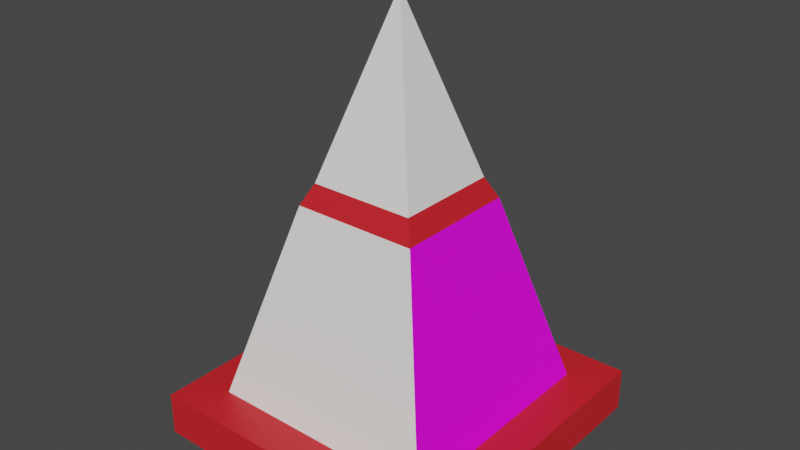 # Source: Spike.blend  (saved by Blender 2.91.10; exported with 4.5.12 LTS)
import bpy
from mathutils import Matrix  # noqa: F401  (used for matrix-valued properties, if any)

bpy.ops.wm.read_factory_settings(use_empty=True)
scene = bpy.context.scene
scene.name = 'Scene'

# ---- collections
col_collection = bpy.data.collections.new('Collection'); scene.collection.children.link(col_collection)

# ---- images (referenced by path relative to the original .blend; pixels are not part of the script)
import os
ASSET_DIR = os.environ.get("B2B_ASSET_DIR", "")  # directory of the original .blend (textures are referenced by path, not embedded)
HERE = os.path.dirname(os.path.abspath(__file__))  # packed textures are extracted next to this script under _unpacked/

def load_image(name, relpath, width, height, colorspace="sRGB"):
    """Load a texture the original file referenced (path relative to the .blend, or extracted next to this script)."""
    p = next((c for c in (os.path.join(HERE, relpath), os.path.join(ASSET_DIR, relpath)) if relpath and os.path.exists(c)), "")
    if p:
        img = bpy.data.images.load(p, check_existing=True)
        img.name = name
    else:  # same state as the original file: an image datablock whose file is absent (Cycles renders it pink)
        img = bpy.data.images.new(name, width, height)
        img.source = "FILE"
        img.filepath = "//" + (relpath or name)
    img.colorspace_settings.name = colorspace
    return img
img_antigoose_2_png = load_image('AntiGoose 2.png', 'AntiGoose 2.png', 1024, 1024, 'sRGB')

# ---- materials (node trees are filled in below, after node groups)
mat_white_spike = bpy.data.materials.new('White_Spike')
mat_white_spike.alpha_threshold = 0.0
mat_white_spike.use_transparent_shadow = False
mat_white_spike.line_color = (0.0, 0.0, 0.0, 1.0)
mat_red_spike = bpy.data.materials.new('Red_Spike')
mat_red_spike.use_transparent_shadow = False
mat_warning = bpy.data.materials.new('Warning')
mat_warning.use_transparent_shadow = False

# ---- material node trees
mat_white_spike.use_nodes = True; mat_white_spike.node_tree.nodes.clear()
_N = mat_white_spike.node_tree.nodes; _L = mat_white_spike.node_tree.links
n0 = _N.new('ShaderNodeOutputMaterial'); n0.name = 'Material Output'; n0.location = (300, 300)
n1 = _N.new('ShaderNodeBsdfPrincipled'); n1.name = 'Principled BSDF'; n1.location = (10, 300)
n1.distribution = 'GGX'
n1.subsurface_method = 'BURLEY'
n1.inputs[0].default_value = (0.9551, 0.9194, 0.8917, 1.0)
n1.inputs[2].default_value = 0.4
n1.inputs[3].default_value = 1.45
n1.inputs[27].default_value = (0.0, 0.0, 0.0, 1.0)
n1.inputs[28].default_value = 1.0
_L.new(n1.outputs[0], n0.inputs[0])
n0.is_active_output = True
mat_red_spike.use_nodes = True; mat_red_spike.node_tree.nodes.clear()
_N = mat_red_spike.node_tree.nodes; _L = mat_red_spike.node_tree.links
n0 = _N.new('ShaderNodeBsdfPrincipled'); n0.name = 'Principled BSDF'; n0.location = (10, 300)
n0.distribution = 'GGX'
n0.subsurface_method = 'BURLEY'
n0.inputs[0].default_value = (0.6619, 0.01578, 0.02303, 1.0)
n0.inputs[3].default_value = 1.45
n0.inputs[27].default_value = (0.0, 0.0, 0.0, 1.0)
n0.inputs[28].default_value = 1.0
n1 = _N.new('ShaderNodeOutputMaterial'); n1.name = 'Material Output'; n1.location = (300, 300)
_L.new(n0.outputs[0], n1.inputs[0])
n1.is_active_output = True
mat_warning.use_nodes = True; mat_warning.node_tree.nodes.clear()
_N = mat_warning.node_tree.nodes; _L = mat_warning.node_tree.links
n0 = _N.new('ShaderNodeBsdfPrincipled'); n0.name = 'Principled BSDF'; n0.location = (10, 300)
n0.distribution = 'GGX'
n0.subsurface_method = 'BURLEY'
n0.inputs[3].default_value = 1.45
n0.inputs[27].default_value = (0.0, 0.0, 0.0, 1.0)
n0.inputs[28].default_value = 1.0
n1 = _N.new('ShaderNodeOutputMaterial'); n1.name = 'Material Output'; n1.location = (300, 300)
n2 = _N.new('ShaderNodeTexImage'); n2.name = 'Image Texture'; n2.location = (-280, 280)
n2.image = img_antigoose_2_png
_L.new(n0.outputs[0], n1.inputs[0])
_L.new(n2.outputs[0], n0.inputs[0])
n1.is_active_output = True

# ---- world
world_world = bpy.data.worlds.new('World'); scene.world = world_world
world_world.use_nodes = True; world_world.node_tree.nodes.clear()
_N = world_world.node_tree.nodes; _L = world_world.node_tree.links
n0 = _N.new('ShaderNodeOutputWorld'); n0.name = 'World Output'; n0.location = (300, 300)
n1 = _N.new('ShaderNodeBackground'); n1.name = 'Background'; n1.location = (10, 300)
n1.inputs[0].default_value = (0.05088, 0.05088, 0.05088, 1.0)
_L.new(n1.outputs[0], n0.inputs[0])
n0.is_active_output = True
world_world.color = (0.05088, 0.05088, 0.05088)
world_world.use_sun_shadow = False
world_world.sun_shadow_jitter_overblur = 0.0

# ---- meshes
me_cube = bpy.data.meshes.new('Cube')
me_cube.from_pydata([(1.0, 1.0, 1.0), (1.0, 1.0, -1.0), (1.0, -1.0, 1.0), (1.0, -1.0, -1.0), (-1.0, 1.0, 1.0), (-1.0, 1.0, -1.0), (-1.0, -1.0, 1.0), (-1.0, -1.0, -1.0), (0.7491, 0.7491, 1.0), (0.7491, -0.7491, 1.0), (-0.7491, 0.7491, 1.0), (-0.7491, -0.7491, 1.0), (0.3405, 0.3405, 10.93), (0.3405, -0.3405, 10.93), (-0.3405, 0.3405, 10.93), (-0.3405, -0.3405, 10.93), (0.009757, 0.009757, 18.68), (0.009757, -0.009757, 18.68), (-0.009757, 0.009757, 18.68), (-0.009757, -0.009757, 18.68), (0.7491, 0.7491, 1.0), (0.7491, -0.7491, 1.0), (-0.7491, 0.7491, 1.0), (-0.7491, -0.7491, 1.0), (0.3405, 0.3405, 10.93), (0.3405, -0.3405, 10.93), (-0.3405, 0.3405, 10.93), (-0.3405, -0.3405, 10.93), (0.0, -0.7491, 1.0), (0.7491, 0.0, 1.0), (-0.7491, 0.0, 1.0), (0.0, 0.7491, 1.0), (0.0, -0.3405, 10.93), (0.3405, 0.0, 10.93), (-0.3405, 0.0, 10.93), (0.0, 0.3405, 10.93), (-0.4065, -0.4065, 9.966), (-0.4065, 0.4065, 9.966), (0.4065, -0.4065, 9.966), (0.4065, 0.4065, 9.966), (0.4065, 0.0, 9.966), (0.0, 0.4065, 9.966), (0.0, -0.4065, 9.966), (-0.4065, 0.0, 9.966), (0.009757, 0.009757, 18.78), (0.009757, -0.009757, 18.78), (-0.009757, 0.009757, 18.78), (-0.009757, -0.009757, 18.78), (0.7491, 0.7491, 1.0), (0.7491, -0.7491, 1.0), (0.7491, 0.0, 1.0), (0.4065, -0.4065, 9.966), (0.4065, 0.4065, 9.966), (0.4065, 0.0, 9.966)], [], [(4, 6, 11, 10), (3, 2, 6, 7), (7, 6, 4, 5), (5, 1, 3, 7), (1, 0, 2, 3), (5, 4, 0, 1), (12, 13, 25, 33, 24), (2, 0, 8, 9), (0, 4, 10, 8), (6, 2, 9, 11), (14, 15, 19, 18), (11, 9, 21, 28, 23), (14, 12, 24, 35, 26), (10, 11, 23, 30, 22), (16, 18, 46, 44), (15, 13, 17, 19), (12, 14, 18, 16), (13, 12, 16, 17), (43, 36, 27, 34), (42, 38, 25, 32), (41, 37, 26, 35), (40, 39, 24, 33), (8, 10, 22, 31, 20), (9, 8, 20, 29, 21), (15, 14, 26, 34, 27), (13, 15, 27, 32, 25), (38, 40, 33, 25), (39, 41, 35, 24), (20, 31, 41, 39), (31, 22, 37, 41), (36, 42, 32, 27), (23, 28, 42, 36), (28, 21, 38, 42), (37, 43, 34, 26), (22, 30, 43, 37), (30, 23, 36, 43), (44, 46, 47, 45), (17, 16, 44, 45), (18, 19, 47, 46), (19, 17, 45, 47), (49, 50, 53, 51), (50, 48, 52, 53)])
me_cube.polygons.foreach_set('material_index', [1, 1, 1, 1, 1, 1, 1, 1, 1, 1, 0, 0, 1, 0, 0, 0, 0, 0, 1, 1, 1, 1, 0, 0, 1, 1, 1, 1, 0, 0, 1, 0, 0, 1, 0, 0, 0, 0, 0, 0, 2, 2])
_uv = me_cube.uv_layers.new(name='UVMap')
_uv.uv.foreach_set('vector', [0.625, 0.25, 0.625, 0.0, 0.625, 0.0, 0.625, 0.25, 0.375, 0.75, 0.625, 0.75, 0.625, 1.0, 0.375, 1.0, 0.375, 0.0, 0.625, 0.0, 0.625, 0.25, 0.375, 0.25, 0.125, 0.5, 0.375, 0.5, 0.375, 0.75, 0.125, 0.75, 0.375, 0.5, 0.625, 0.5, 0.625, 0.75, 0.375, 0.75, 0.375, 0.25, 0.625, 0.25, 0.625, 0.5, 0.375, 0.5, 0.625, 0.5, 0.625, 0.75, 0.625, 0.75, 0.625, 0.625, 0.625, 0.5, 0.625, 0.75, 0.625, 0.5, 0.625, 0.5, 0.625, 0.75, 0.625, 0.5, 0.625, 0.25, 0.625, 0.25, 0.625, 0.5, 0.625, 1.0, 0.625, 0.75, 0.625, 0.75, 0.625, 1.0, 0.625, 0.25, 0.625, 0.0, 0.625, 0.0, 0.625, 0.25, 0.625, 1.0, 0.625, 0.75, 0.625, 0.75, 0.625, 0.875, 0.625, 1.0, 0.625, 0.25, 0.625, 0.5, 0.625, 0.5, 0.625, 0.375, 0.625, 0.25, 0.625, 0.25, 0.625, 0.0, 0.625, 0.0, 0.625, 0.125, 0.625, 0.25, 0.625, 0.5, 0.625, 0.25, 0.625, 0.25, 0.625, 0.5, 0.625, 1.0, 0.625, 0.75, 0.625, 0.75, 0.625, 1.0, 0.625, 0.5, 0.625, 0.25, 0.625, 0.25, 0.625, 0.5, 0.625, 0.75, 0.625, 0.5, 0.625, 0.5, 0.625, 0.75, 0.625, 0.125, 0.625, 0.0, 0.625, 0.0, 0.625, 0.125, 0.625, 0.875, 0.625, 0.75, 0.625, 0.75, 0.625, 0.875, 0.625, 0.375, 0.625, 0.25, 0.625, 0.25, 0.625, 0.375, 0.625, 0.625, 0.625, 0.5, 0.625, 0.5, 0.625, 0.625, 0.625, 0.5, 0.625, 0.25, 0.625, 0.25, 0.625, 0.375, 0.625, 0.5, 0.625, 0.75, 0.625, 0.5, 0.625, 0.5, 0.625, 0.625, 0.625, 0.75, 0.625, 0.0, 0.625, 0.25, 0.625, 0.25, 0.625, 0.125, 0.625, 0.0, 0.625, 0.75, 0.625, 1.0, 0.625, 1.0, 0.625, 0.875, 0.625, 0.75, 0.625, 0.75, 0.625, 0.625, 0.625, 0.625, 0.625, 0.75, 0.625, 0.5, 0.625, 0.375, 0.625, 0.375, 0.625, 0.5, 0.625, 0.5, 0.625, 0.375, 0.625, 0.375, 0.625, 0.5, 0.625, 0.375, 0.625, 0.25, 0.625, 0.25, 0.625, 0.375, 0.625, 1.0, 0.625, 0.875, 0.625, 0.875, 0.625, 1.0, 0.625, 1.0, 0.625, 0.875, 0.625, 0.875, 0.625, 1.0, 0.625, 0.875, 0.625, 0.75, 0.625, 0.75, 0.625, 0.875, 0.625, 0.25, 0.625, 0.125, 0.625, 0.125, 0.625, 0.25, 0.625, 0.25, 0.625, 0.125, 0.625, 0.125, 0.625, 0.25, 0.625, 0.125, 0.625, 0.0, 0.625, 0.0, 0.625, 0.125, 0.625, 0.5, 0.875, 0.5, 0.875, 0.75, 0.625, 0.75, 0.625, 0.75, 0.625, 0.5, 0.625, 0.5, 0.625, 0.75, 0.625, 0.25, 0.625, 0.0, 0.625, 0.0, 0.625, 0.25, 0.625, 1.0, 0.625, 0.75, 0.625, 0.75, 0.625, 1.0, -0.1164, 0.0123, 0.4888, 0.0123, 0.4888, 0.9877, 0.1604, 0.9877, 0.4888, 0.0123, 1.094, 0.0123, 0.8171, 0.9877, 0.4888, 0.9877])
me_cube.materials.append(mat_white_spike)
me_cube.materials.append(mat_red_spike)
me_cube.materials.append(mat_warning)
me_cube.use_remesh_preserve_volume = False
me_cube.use_remesh_preserve_attributes = False
me_cube.use_mirror_vertex_groups = False
me_cube.update()

# ---- objects
ob_cube = bpy.data.objects.new('Cube', me_cube)

# ---- transforms, parenting, visibility, modifiers, constraints
ob_cube.location = (0.0, 0.0, 0.154)
ob_cube.scale = (1.0, 1.0, 0.1403)
ob_cube.lock_rotations_4d = False
ob_cube.empty_display_type = 'ARROWS'
ob_cube.lineart.crease_threshold = 0.0

# ---- collection membership
col_collection.objects.link(ob_cube)

# ---- scene / render settings (as saved in the file)
scene.frame_start = 1; scene.frame_end = 250; scene.frame_set(146)
scene.render.engine = 'BLENDER_EEVEE_NEXT'
scene.cycles.use_denoising = False
scene.cycles.samples = 128
scene.cycles.sampling_pattern = 'TABULATED_SOBOL'
scene.cycles.use_adaptive_sampling = False
scene.cycles.use_light_tree = False
scene.view_settings.view_transform = 'Filmic'
bpy.context.view_layer.update()

# ---- added for rendering (the .blend has no active camera and no usable light): camera, sun
cam_auto = bpy.data.cameras.new('AutoCamera')
cam_auto.lens = 50.0
cam_auto.sensor_width = 36.0
cam_auto.clip_end = 1000.0
ob_auto_camera = bpy.data.objects.new('AutoCamera', cam_auto)
scene.collection.objects.link(ob_auto_camera)
ob_auto_camera.location = (3.6659, -4.39908, 4.33377)
ob_auto_camera.rotation_euler = (1.09748, -7.21219e-08, 0.694738)
scene.camera = ob_auto_camera
light_auto_sun = bpy.data.lights.new('AutoSun', 'SUN')
light_auto_sun.energy = 3.0
light_auto_sun.angle = 0.0523599
ob_auto_sun = bpy.data.objects.new('AutoSun', light_auto_sun)
scene.collection.objects.link(ob_auto_sun)
ob_auto_sun.rotation_euler = (0.872665, 0.174533, 0.523599)
bpy.context.view_layer.update()
